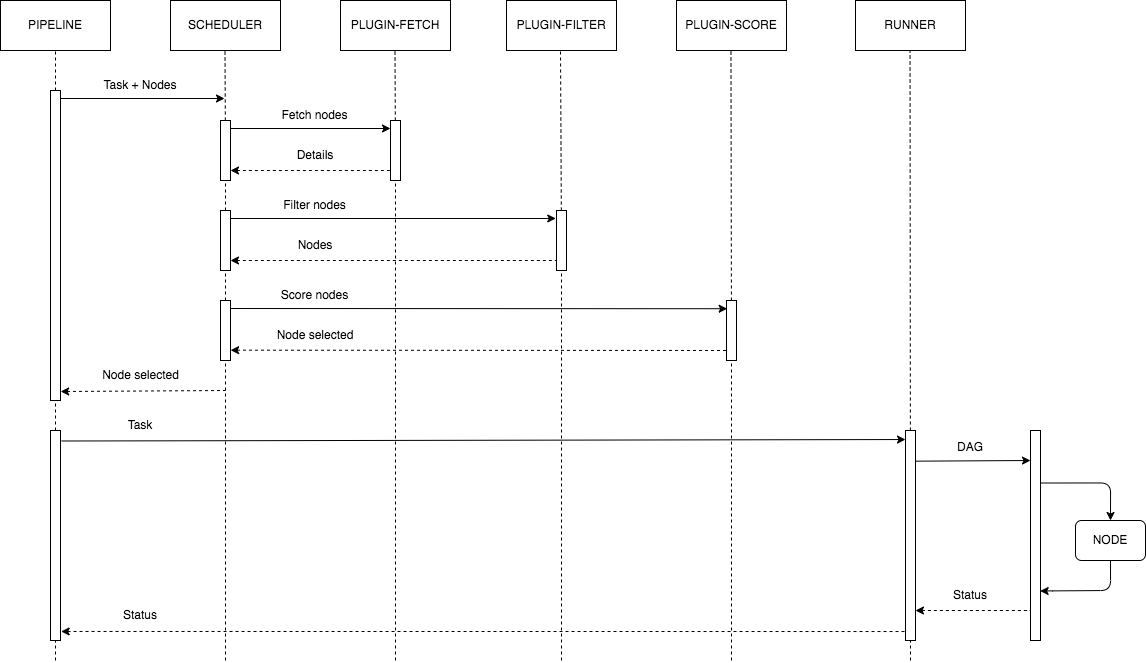

The diagram above was exported from draw.io. Its source (the exported page's mxGraphModel, read from the mxfile embedded in the PNG):
<mxGraphModel dx="1135" dy="892" grid="1" gridSize="10" guides="1" tooltips="1" connect="1" arrows="1" fold="1" page="1" pageScale="1" pageWidth="850" pageHeight="1100" math="0" shadow="0">
  <root>
    <mxCell id="0" />
    <mxCell id="1" parent="0" />
    <mxCell id="2" value="PIPELINE" style="rounded=0;whiteSpace=wrap;html=1;" parent="1" vertex="1">
      <mxGeometry x="40" y="40" width="110" height="50" as="geometry" />
    </mxCell>
    <mxCell id="6" value="" style="endArrow=none;dashed=1;html=1;entryX=0.5;entryY=1;entryDx=0;entryDy=0;startArrow=none;" parent="1" source="49" target="2" edge="1">
      <mxGeometry width="50" height="50" relative="1" as="geometry">
        <mxPoint x="95" y="560" as="sourcePoint" />
        <mxPoint x="94.5" y="110" as="targetPoint" />
      </mxGeometry>
    </mxCell>
    <mxCell id="7" value="SCHEDULER" style="rounded=0;whiteSpace=wrap;html=1;" parent="1" vertex="1">
      <mxGeometry x="210" y="40" width="110" height="50" as="geometry" />
    </mxCell>
    <mxCell id="8" value="PLUGIN-FETCH" style="rounded=0;whiteSpace=wrap;html=1;" parent="1" vertex="1">
      <mxGeometry x="380" y="40" width="110" height="50" as="geometry" />
    </mxCell>
    <mxCell id="10" value="PLUGIN-FILTER" style="rounded=0;whiteSpace=wrap;html=1;" parent="1" vertex="1">
      <mxGeometry x="546" y="40" width="110" height="50" as="geometry" />
    </mxCell>
    <mxCell id="11" value="" style="endArrow=none;dashed=1;html=1;entryX=0.5;entryY=1;entryDx=0;entryDy=0;startArrow=none;" parent="1" source="34" edge="1">
      <mxGeometry width="50" height="50" relative="1" as="geometry">
        <mxPoint x="264.5" y="450" as="sourcePoint" />
        <mxPoint x="264.5" y="90" as="targetPoint" />
      </mxGeometry>
    </mxCell>
    <mxCell id="12" value="" style="endArrow=none;dashed=1;html=1;entryX=0.5;entryY=1;entryDx=0;entryDy=0;startArrow=none;" parent="1" source="39" edge="1">
      <mxGeometry width="50" height="50" relative="1" as="geometry">
        <mxPoint x="434.5" y="450" as="sourcePoint" />
        <mxPoint x="434.5" y="90" as="targetPoint" />
      </mxGeometry>
    </mxCell>
    <mxCell id="13" value="" style="endArrow=none;dashed=1;html=1;entryX=0.5;entryY=1;entryDx=0;entryDy=0;startArrow=none;" parent="1" source="43" edge="1">
      <mxGeometry width="50" height="50" relative="1" as="geometry">
        <mxPoint x="600" y="450" as="sourcePoint" />
        <mxPoint x="600" y="90" as="targetPoint" />
      </mxGeometry>
    </mxCell>
    <mxCell id="15" value="Task + Nodes" style="text;html=1;strokeColor=none;fillColor=none;align=center;verticalAlign=middle;whiteSpace=wrap;rounded=0;" parent="1" vertex="1">
      <mxGeometry x="140" y="110" width="80" height="30" as="geometry" />
    </mxCell>
    <mxCell id="16" value="PLUGIN-SCORE" style="rounded=0;whiteSpace=wrap;html=1;" parent="1" vertex="1">
      <mxGeometry x="716" y="40" width="110" height="50" as="geometry" />
    </mxCell>
    <mxCell id="17" value="RUNNER" style="rounded=0;whiteSpace=wrap;html=1;" parent="1" vertex="1">
      <mxGeometry x="895" y="40" width="110" height="50" as="geometry" />
    </mxCell>
    <mxCell id="18" value="" style="endArrow=none;dashed=1;html=1;entryX=0.5;entryY=1;entryDx=0;entryDy=0;startArrow=none;" parent="1" source="47" edge="1">
      <mxGeometry width="50" height="50" relative="1" as="geometry">
        <mxPoint x="770.47" y="450" as="sourcePoint" />
        <mxPoint x="770.47" y="90" as="targetPoint" />
      </mxGeometry>
    </mxCell>
    <mxCell id="19" value="" style="endArrow=none;dashed=1;html=1;entryX=0.5;entryY=1;entryDx=0;entryDy=0;startArrow=none;" parent="1" source="51" edge="1">
      <mxGeometry width="50" height="50" relative="1" as="geometry">
        <mxPoint x="950" y="620" as="sourcePoint" />
        <mxPoint x="949.55" y="90" as="targetPoint" />
      </mxGeometry>
    </mxCell>
    <mxCell id="21" value="Fetch nodes" style="text;html=1;strokeColor=none;fillColor=none;align=center;verticalAlign=middle;whiteSpace=wrap;rounded=0;" parent="1" vertex="1">
      <mxGeometry x="319" y="140" width="71" height="30" as="geometry" />
    </mxCell>
    <mxCell id="23" value="" style="endArrow=classic;html=1;entryX=-0.073;entryY=0.133;entryDx=0;entryDy=0;entryPerimeter=0;" parent="1" target="43" edge="1">
      <mxGeometry width="50" height="50" relative="1" as="geometry">
        <mxPoint x="264" y="258" as="sourcePoint" />
        <mxPoint x="600" y="258" as="targetPoint" />
      </mxGeometry>
    </mxCell>
    <mxCell id="24" value="Filter nodes" style="text;html=1;strokeColor=none;fillColor=none;align=center;verticalAlign=middle;whiteSpace=wrap;rounded=0;" parent="1" vertex="1">
      <mxGeometry x="319" y="230" width="71" height="30" as="geometry" />
    </mxCell>
    <mxCell id="26" value="" style="endArrow=classic;html=1;entryX=0.068;entryY=0.137;entryDx=0;entryDy=0;entryPerimeter=0;" parent="1" target="47" edge="1">
      <mxGeometry width="50" height="50" relative="1" as="geometry">
        <mxPoint x="265" y="348" as="sourcePoint" />
        <mxPoint x="770" y="348" as="targetPoint" />
      </mxGeometry>
    </mxCell>
    <mxCell id="27" value="Score nodes" style="text;html=1;strokeColor=none;fillColor=none;align=center;verticalAlign=middle;whiteSpace=wrap;rounded=0;" parent="1" vertex="1">
      <mxGeometry x="319" y="320" width="71" height="30" as="geometry" />
    </mxCell>
    <mxCell id="28" value="" style="endArrow=none;html=1;dashed=1;endFill=0;startArrow=classic;startFill=1;exitX=1.012;exitY=0.828;exitDx=0;exitDy=0;exitPerimeter=0;" parent="1" source="45" edge="1">
      <mxGeometry width="50" height="50" relative="1" as="geometry">
        <mxPoint x="265" y="390" as="sourcePoint" />
        <mxPoint x="770" y="390" as="targetPoint" />
      </mxGeometry>
    </mxCell>
    <mxCell id="29" value="" style="endArrow=none;html=1;dashed=1;endFill=0;startArrow=classic;startFill=1;exitX=1.015;exitY=0.971;exitDx=0;exitDy=0;exitPerimeter=0;" parent="1" source="49" edge="1">
      <mxGeometry width="50" height="50" relative="1" as="geometry">
        <mxPoint x="95" y="430" as="sourcePoint" />
        <mxPoint x="265" y="430" as="targetPoint" />
      </mxGeometry>
    </mxCell>
    <mxCell id="30" value="Node selected" style="text;html=1;strokeColor=none;fillColor=none;align=center;verticalAlign=middle;whiteSpace=wrap;rounded=0;" parent="1" vertex="1">
      <mxGeometry x="137.5" y="400" width="85" height="30" as="geometry" />
    </mxCell>
    <mxCell id="31" value="" style="endArrow=classic;html=1;entryX=0;entryY=0.043;entryDx=0;entryDy=0;entryPerimeter=0;exitX=1.111;exitY=0.05;exitDx=0;exitDy=0;exitPerimeter=0;" parent="1" source="65" target="51" edge="1">
      <mxGeometry width="50" height="50" relative="1" as="geometry">
        <mxPoint x="95" y="478" as="sourcePoint" />
        <mxPoint x="950" y="478" as="targetPoint" />
      </mxGeometry>
    </mxCell>
    <mxCell id="32" value="Task" style="text;html=1;strokeColor=none;fillColor=none;align=center;verticalAlign=middle;whiteSpace=wrap;rounded=0;" parent="1" vertex="1">
      <mxGeometry x="140" y="450" width="80" height="30" as="geometry" />
    </mxCell>
    <mxCell id="34" value="" style="rounded=0;whiteSpace=wrap;html=1;" parent="1" vertex="1">
      <mxGeometry x="260" y="160" width="10" height="60" as="geometry" />
    </mxCell>
    <mxCell id="35" value="" style="endArrow=none;dashed=1;html=1;entryX=0.5;entryY=1;entryDx=0;entryDy=0;startArrow=none;" parent="1" source="41" target="34" edge="1">
      <mxGeometry width="50" height="50" relative="1" as="geometry">
        <mxPoint x="264.5" y="450" as="sourcePoint" />
        <mxPoint x="264.5" y="90" as="targetPoint" />
      </mxGeometry>
    </mxCell>
    <mxCell id="14" value="" style="endArrow=classic;html=1;" parent="1" edge="1">
      <mxGeometry width="50" height="50" relative="1" as="geometry">
        <mxPoint x="99" y="138" as="sourcePoint" />
        <mxPoint x="264" y="138" as="targetPoint" />
      </mxGeometry>
    </mxCell>
    <mxCell id="22" value="" style="endArrow=none;html=1;startArrow=classic;startFill=1;endFill=0;dashed=1;" parent="1" edge="1">
      <mxGeometry width="50" height="50" relative="1" as="geometry">
        <mxPoint x="270" y="210" as="sourcePoint" />
        <mxPoint x="434" y="210" as="targetPoint" />
      </mxGeometry>
    </mxCell>
    <mxCell id="39" value="" style="rounded=0;whiteSpace=wrap;html=1;" parent="1" vertex="1">
      <mxGeometry x="430" y="160" width="10" height="60" as="geometry" />
    </mxCell>
    <mxCell id="40" value="" style="endArrow=none;dashed=1;html=1;entryX=0.5;entryY=1;entryDx=0;entryDy=0;" parent="1" target="39" edge="1">
      <mxGeometry width="50" height="50" relative="1" as="geometry">
        <mxPoint x="435" y="700" as="sourcePoint" />
        <mxPoint x="434.5" y="90" as="targetPoint" />
      </mxGeometry>
    </mxCell>
    <mxCell id="20" value="" style="endArrow=classic;html=1;" parent="1" edge="1">
      <mxGeometry width="50" height="50" relative="1" as="geometry">
        <mxPoint x="270" y="168" as="sourcePoint" />
        <mxPoint x="430" y="168" as="targetPoint" />
      </mxGeometry>
    </mxCell>
    <mxCell id="41" value="" style="rounded=0;whiteSpace=wrap;html=1;" parent="1" vertex="1">
      <mxGeometry x="260" y="250" width="10" height="60" as="geometry" />
    </mxCell>
    <mxCell id="42" value="" style="endArrow=none;dashed=1;html=1;entryX=0.5;entryY=1;entryDx=0;entryDy=0;startArrow=none;" parent="1" source="45" target="41" edge="1">
      <mxGeometry width="50" height="50" relative="1" as="geometry">
        <mxPoint x="264.5" y="450" as="sourcePoint" />
        <mxPoint x="265" y="220" as="targetPoint" />
      </mxGeometry>
    </mxCell>
    <mxCell id="25" value="" style="endArrow=none;html=1;endFill=0;startArrow=classic;startFill=1;dashed=1;" parent="1" edge="1">
      <mxGeometry width="50" height="50" relative="1" as="geometry">
        <mxPoint x="270" y="300" as="sourcePoint" />
        <mxPoint x="601" y="300" as="targetPoint" />
      </mxGeometry>
    </mxCell>
    <mxCell id="43" value="" style="rounded=0;whiteSpace=wrap;html=1;" parent="1" vertex="1">
      <mxGeometry x="596" y="250" width="10" height="60" as="geometry" />
    </mxCell>
    <mxCell id="44" value="" style="endArrow=none;dashed=1;html=1;entryX=0.5;entryY=1;entryDx=0;entryDy=0;" parent="1" target="43" edge="1">
      <mxGeometry width="50" height="50" relative="1" as="geometry">
        <mxPoint x="601" y="700" as="sourcePoint" />
        <mxPoint x="600" y="90" as="targetPoint" />
      </mxGeometry>
    </mxCell>
    <mxCell id="45" value="" style="rounded=0;whiteSpace=wrap;html=1;" parent="1" vertex="1">
      <mxGeometry x="260" y="340" width="10" height="60" as="geometry" />
    </mxCell>
    <mxCell id="46" value="" style="endArrow=none;dashed=1;html=1;entryX=0.5;entryY=1;entryDx=0;entryDy=0;" parent="1" target="45" edge="1">
      <mxGeometry width="50" height="50" relative="1" as="geometry">
        <mxPoint x="265" y="700" as="sourcePoint" />
        <mxPoint x="265" y="310" as="targetPoint" />
      </mxGeometry>
    </mxCell>
    <mxCell id="47" value="" style="rounded=0;whiteSpace=wrap;html=1;" parent="1" vertex="1">
      <mxGeometry x="766" y="340" width="10" height="60" as="geometry" />
    </mxCell>
    <mxCell id="48" value="" style="endArrow=none;dashed=1;html=1;entryX=0.5;entryY=1;entryDx=0;entryDy=0;" parent="1" target="47" edge="1">
      <mxGeometry width="50" height="50" relative="1" as="geometry">
        <mxPoint x="771" y="700" as="sourcePoint" />
        <mxPoint x="770.47" y="90" as="targetPoint" />
      </mxGeometry>
    </mxCell>
    <mxCell id="49" value="" style="rounded=0;whiteSpace=wrap;html=1;" parent="1" vertex="1">
      <mxGeometry x="90" y="130" width="10" height="310" as="geometry" />
    </mxCell>
    <mxCell id="50" value="" style="endArrow=none;dashed=1;html=1;entryX=0.5;entryY=1;entryDx=0;entryDy=0;startArrow=none;" parent="1" source="65" target="49" edge="1">
      <mxGeometry width="50" height="50" relative="1" as="geometry">
        <mxPoint x="95" y="700" as="sourcePoint" />
        <mxPoint x="95" y="89.99999999999989" as="targetPoint" />
      </mxGeometry>
    </mxCell>
    <mxCell id="51" value="" style="rounded=0;whiteSpace=wrap;html=1;" parent="1" vertex="1">
      <mxGeometry x="945" y="470" width="10" height="210" as="geometry" />
    </mxCell>
    <mxCell id="52" value="" style="endArrow=none;dashed=1;html=1;entryX=0.5;entryY=1;entryDx=0;entryDy=0;" parent="1" target="51" edge="1">
      <mxGeometry width="50" height="50" relative="1" as="geometry">
        <mxPoint x="950" y="700" as="sourcePoint" />
        <mxPoint x="949.55" y="90" as="targetPoint" />
      </mxGeometry>
    </mxCell>
    <mxCell id="55" value="" style="rounded=0;whiteSpace=wrap;html=1;" parent="1" vertex="1">
      <mxGeometry x="1070" y="470" width="10" height="210" as="geometry" />
    </mxCell>
    <mxCell id="56" value="" style="endArrow=classic;html=1;exitX=1.022;exitY=0.146;exitDx=0;exitDy=0;exitPerimeter=0;" parent="1" source="51" edge="1">
      <mxGeometry width="50" height="50" relative="1" as="geometry">
        <mxPoint x="960" y="500" as="sourcePoint" />
        <mxPoint x="1070" y="500" as="targetPoint" />
      </mxGeometry>
    </mxCell>
    <mxCell id="57" value="DAG" style="text;html=1;strokeColor=none;fillColor=none;align=center;verticalAlign=middle;whiteSpace=wrap;rounded=0;" parent="1" vertex="1">
      <mxGeometry x="970" y="472" width="80" height="30" as="geometry" />
    </mxCell>
    <mxCell id="58" value="" style="edgeStyle=segmentEdgeStyle;endArrow=classic;html=1;exitX=1;exitY=0.25;exitDx=0;exitDy=0;" parent="1" source="55" edge="1">
      <mxGeometry width="50" height="50" relative="1" as="geometry">
        <mxPoint x="800" y="490" as="sourcePoint" />
        <mxPoint x="1150" y="560" as="targetPoint" />
      </mxGeometry>
    </mxCell>
    <mxCell id="59" value="" style="edgeStyle=segmentEdgeStyle;endArrow=none;html=1;exitX=0.964;exitY=0.764;exitDx=0;exitDy=0;exitPerimeter=0;endFill=0;startArrow=classic;startFill=1;" parent="1" source="55" edge="1">
      <mxGeometry width="50" height="50" relative="1" as="geometry">
        <mxPoint x="1090" y="532.5" as="sourcePoint" />
        <mxPoint x="1150" y="600" as="targetPoint" />
        <Array as="points">
          <mxPoint x="1082" y="630" />
          <mxPoint x="1160" y="630" />
        </Array>
      </mxGeometry>
    </mxCell>
    <mxCell id="60" value="" style="endArrow=none;html=1;exitX=1;exitY=0.5;exitDx=0;exitDy=0;endFill=0;startArrow=classic;startFill=1;dashed=1;" parent="1" edge="1">
      <mxGeometry width="50" height="50" relative="1" as="geometry">
        <mxPoint x="955" y="650" as="sourcePoint" />
        <mxPoint x="1070" y="650" as="targetPoint" />
      </mxGeometry>
    </mxCell>
    <mxCell id="63" value="NODE" style="rounded=1;whiteSpace=wrap;html=1;" parent="1" vertex="1">
      <mxGeometry x="1115" y="560" width="70" height="40" as="geometry" />
    </mxCell>
    <mxCell id="64" value="" style="endArrow=none;html=1;entryX=0;entryY=0.043;entryDx=0;entryDy=0;entryPerimeter=0;endFill=0;dashed=1;startArrow=classic;startFill=1;exitX=1.066;exitY=0.957;exitDx=0;exitDy=0;exitPerimeter=0;" parent="1" source="65" edge="1">
      <mxGeometry width="50" height="50" relative="1" as="geometry">
        <mxPoint x="95" y="670" as="sourcePoint" />
        <mxPoint x="945" y="671.03" as="targetPoint" />
      </mxGeometry>
    </mxCell>
    <mxCell id="65" value="" style="rounded=0;whiteSpace=wrap;html=1;" parent="1" vertex="1">
      <mxGeometry x="90" y="470" width="10" height="210" as="geometry" />
    </mxCell>
    <mxCell id="66" value="" style="endArrow=none;dashed=1;html=1;entryX=0.5;entryY=1;entryDx=0;entryDy=0;" parent="1" target="65" edge="1">
      <mxGeometry width="50" height="50" relative="1" as="geometry">
        <mxPoint x="95" y="700" as="sourcePoint" />
        <mxPoint x="95" y="440" as="targetPoint" />
      </mxGeometry>
    </mxCell>
    <mxCell id="67" value="Details" style="text;html=1;strokeColor=none;fillColor=none;align=center;verticalAlign=middle;whiteSpace=wrap;rounded=0;" parent="1" vertex="1">
      <mxGeometry x="324.5" y="180" width="60" height="30" as="geometry" />
    </mxCell>
    <mxCell id="68" value="Nodes" style="text;html=1;strokeColor=none;fillColor=none;align=center;verticalAlign=middle;whiteSpace=wrap;rounded=0;" parent="1" vertex="1">
      <mxGeometry x="324.5" y="270" width="60" height="30" as="geometry" />
    </mxCell>
    <mxCell id="69" value="Node selected" style="text;html=1;strokeColor=none;fillColor=none;align=center;verticalAlign=middle;whiteSpace=wrap;rounded=0;" parent="1" vertex="1">
      <mxGeometry x="311.75" y="360" width="85.5" height="30" as="geometry" />
    </mxCell>
    <mxCell id="70" value="Status" style="text;html=1;strokeColor=none;fillColor=none;align=center;verticalAlign=middle;whiteSpace=wrap;rounded=0;" parent="1" vertex="1">
      <mxGeometry x="150" y="640" width="60" height="30" as="geometry" />
    </mxCell>
    <mxCell id="71" value="Status" style="text;html=1;strokeColor=none;fillColor=none;align=center;verticalAlign=middle;whiteSpace=wrap;rounded=0;" parent="1" vertex="1">
      <mxGeometry x="980" y="620" width="60" height="30" as="geometry" />
    </mxCell>
  </root>
</mxGraphModel>